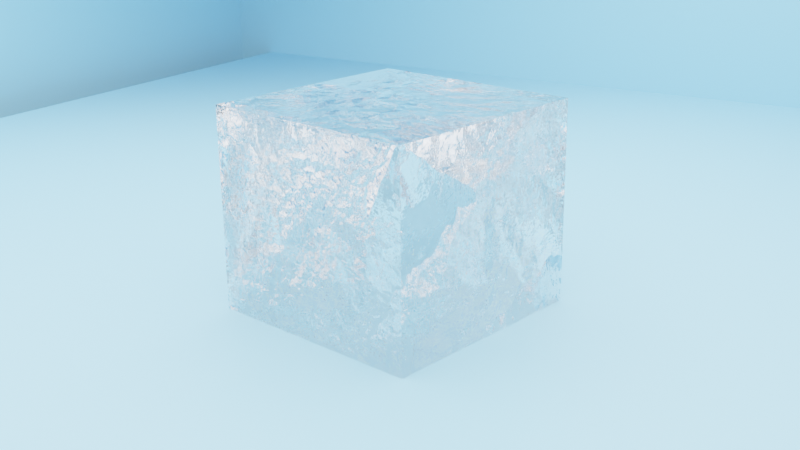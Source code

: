# Source: finishIce.blend  (saved by Blender 3.3.6; exported with 4.5.12 LTS)
import bpy
from mathutils import Matrix  # noqa: F401  (used for matrix-valued properties, if any)

bpy.ops.wm.read_factory_settings(use_empty=True)
scene = bpy.context.scene
scene.name = 'Scene'

# ---- collections
col_collection = bpy.data.collections.new('Collection'); scene.collection.children.link(col_collection)

# ---- materials (node trees are filled in below, after node groups)
mat_x = bpy.data.materials.new('冰块材质')
mat_x.alpha_threshold = 0.0
mat_x.roughness = 0.5
mat_x.line_color = (0.0, 0.0, 0.0, 1.0)
mat_x_1 = bpy.data.materials.new('材质')

# ---- material node trees
mat_x.use_nodes = True; mat_x.node_tree.nodes.clear()
_N = mat_x.node_tree.nodes; _L = mat_x.node_tree.links
n0 = _N.new('ShaderNodeMix'); n0.name = '混合'; n0.location = (68, 314)
n0.data_type = 'RGBA'
n1 = _N.new('ShaderNodeTexVoronoi'); n1.name = '沃罗诺伊纹理'; n1.location = (295, 322)
n1.feature = 'DISTANCE_TO_EDGE'
n2 = _N.new('ShaderNodeBump'); n2.name = '凹凸'; n2.location = (486, 327)
n2.inputs[1].default_value = 1.0
n2.inputs[2].default_value = 1.0
n3 = _N.new('ShaderNodeOutputMaterial'); n3.name = '材质输出'; n3.location = (875, 311)
n4 = _N.new('ShaderNodeBsdfGlass'); n4.name = '玻璃 BSDF'; n4.location = (662, 335)
n4.distribution = 'BECKMANN'
n4.inputs[2].default_value = 1.45
n5 = _N.new('ShaderNodeTexCoord'); n5.name = '纹理坐标'; n5.location = (-365, 329)
n6 = _N.new('ShaderNodeTexNoise'); n6.name = '噪波纹理'; n6.location = (-155, 323)
n6.inputs[3].default_value = 10.0
_L.new(n5.outputs[0], n6.inputs[0])
_L.new(n6.outputs[1], n0.inputs[6])
_L.new(n5.outputs[0], n0.inputs[7])
_L.new(n0.outputs[2], n1.inputs[2])
_L.new(n1.outputs[0], n2.inputs[3])
_L.new(n2.outputs[0], n4.inputs[3])
_L.new(n4.outputs[0], n3.inputs[0])
n3.is_active_output = True
mat_x_1.use_nodes = True; mat_x_1.node_tree.nodes.clear()
_N = mat_x_1.node_tree.nodes; _L = mat_x_1.node_tree.links
n0 = _N.new('ShaderNodeBsdfPrincipled'); n0.name = 'Principled BSDF'; n0.location = (10, 300)
n0.distribution = 'GGX'
n0.subsurface_method = 'RANDOM_WALK_SKIN'
n0.inputs[0].default_value = (0.3278, 0.7084, 1.0, 1.0)
n0.inputs[3].default_value = 1.45
n0.inputs[27].default_value = (0.0, 0.0, 0.0, 1.0)
n0.inputs[28].default_value = 1.0
n1 = _N.new('ShaderNodeOutputMaterial'); n1.name = 'Material Output'; n1.location = (300, 300)
_L.new(n0.outputs[0], n1.inputs[0])
n1.is_active_output = True

# ---- world
world_world = bpy.data.worlds.new('World'); scene.world = world_world
world_world.use_nodes = True; world_world.node_tree.nodes.clear()
_N = world_world.node_tree.nodes; _L = world_world.node_tree.links
n0 = _N.new('ShaderNodeOutputWorld'); n0.name = 'World Output'; n0.location = (300, 300)
n1 = _N.new('ShaderNodeBackground'); n1.name = 'Background'; n1.location = (10, 300)
n1.inputs[1].default_value = 0.0
n2 = _N.new('ShaderNodeTexEnvironment'); n2.name = '环境纹理'; n2.location = (-280, 270)
_L.new(n1.outputs[0], n0.inputs[0])
_L.new(n2.outputs[0], n1.inputs[0])
n0.is_active_output = True
world_world.color = (1.0, 1.0, 1.0)
world_world.use_sun_shadow = False
world_world.sun_shadow_jitter_overblur = 0.0

# ---- cameras
cam_camera = bpy.data.cameras.new('Camera')
cam_camera.clip_end = 100.0
cam_camera.ortho_scale = 7.314

# ---- lights
light_x = bpy.data.lights.new('面光', 'AREA')
light_x.transmission_factor = 0.0
light_x.energy = 7.854
light_x.shadow_soft_size = 0.7404
light_x.shadow_maximum_resolution = 0.006
light_x.use_absolute_resolution = True
light_x.size = 0.7404
light_x.size_y = 1.0

# ---- meshes
me_cube = bpy.data.meshes.new('Cube')
me_cube.from_pydata([(1.0, 1.0, 1.0), (1.0, 1.0, -1.0), (1.0, -1.0, 1.0), (1.0, -1.0, -1.0), (-1.0, 1.0, 1.0), (-1.0, 1.0, -1.0), (-1.0, -1.0, 1.0), (-1.0, -1.0, -1.0)], [], [(0, 4, 6, 2), (3, 2, 6, 7), (7, 6, 4, 5), (5, 1, 3, 7), (1, 0, 2, 3), (5, 4, 0, 1)])
_uv = me_cube.uv_layers.new(name='UVMap')
_uv.uv.foreach_set('vector', [0.625, 0.5, 0.875, 0.5, 0.875, 0.75, 0.625, 0.75, 0.375, 0.75, 0.625, 0.75, 0.625, 1.0, 0.375, 1.0, 0.375, 0.0, 0.625, 0.0, 0.625, 0.25, 0.375, 0.25, 0.125, 0.5, 0.375, 0.5, 0.375, 0.75, 0.125, 0.75, 0.375, 0.5, 0.625, 0.5, 0.625, 0.75, 0.375, 0.75, 0.375, 0.25, 0.625, 0.25, 0.625, 0.5, 0.375, 0.5])
me_cube.materials.append(mat_x)
me_cube.use_mirror_vertex_groups = False
me_cube.update()
me_x = bpy.data.meshes.new('平面')
me_x.from_pydata([(-1.0, -1.0, 0.0), (1.0, -1.0, 0.0), (-1.0, 1.0, 0.0), (1.0, 1.0, 0.0)], [], [(0, 1, 3, 2)])
_uv = me_x.uv_layers.new(name='UV 贴图')
_uv.uv.foreach_set('vector', [0.0, 0.0, 1.0, 0.0, 1.0, 1.0, 0.0, 1.0])
me_x.materials.append(mat_x_1)
me_x.update()
me_001 = bpy.data.meshes.new('平面.001')
me_001.from_pydata([(-1.0, -1.0, 0.0), (1.0, -1.0, 0.0), (-1.0, 1.0, 0.0), (1.0, 1.0, 0.0)], [], [(0, 1, 3, 2)])
_uv = me_001.uv_layers.new(name='UV 贴图')
_uv.uv.foreach_set('vector', [0.0, 0.0, 1.0, 0.0, 1.0, 1.0, 0.0, 1.0])
me_001.materials.append(mat_x_1)
me_001.update()
me_002 = bpy.data.meshes.new('平面.002')
me_002.from_pydata([(-1.0, -1.0, 0.0), (1.0, -1.0, 0.0), (-1.0, 1.0, 0.0), (1.0, 1.0, 0.0)], [], [(0, 1, 3, 2)])
_uv = me_002.uv_layers.new(name='UV 贴图')
_uv.uv.foreach_set('vector', [0.0, 0.0, 1.0, 0.0, 1.0, 1.0, 0.0, 1.0])
me_002.materials.append(mat_x_1)
me_002.update()
me_004 = bpy.data.meshes.new('平面.004')
me_004.from_pydata([(-1.0, -1.0, 0.0), (1.0, -1.0, 0.0), (-1.0, 1.0, 0.0), (1.0, 1.0, 0.0)], [], [(0, 1, 3, 2)])
_uv = me_004.uv_layers.new(name='UV 贴图')
_uv.uv.foreach_set('vector', [0.0, 0.0, 1.0, 0.0, 1.0, 1.0, 0.0, 1.0])
me_004.materials.append(mat_x_1)
me_004.update()

# ---- objects
ob_cube = bpy.data.objects.new('Cube', me_cube)
ob_camera = bpy.data.objects.new('Camera', cam_camera)
ob_x = bpy.data.objects.new('面光', light_x)
ob_x_1 = bpy.data.objects.new('平面', me_x)
ob_001 = bpy.data.objects.new('平面.001', me_001)
ob_002 = bpy.data.objects.new('平面.002', me_002)
ob_004 = bpy.data.objects.new('平面.004', me_004)

# ---- transforms, parenting, visibility, modifiers, constraints
ob_cube.location = (0.08772, 0.05338, 0.03742)
ob_cube.rotation_euler = (0.0, -0.0, -1.756)
ob_cube.scale = (0.04916, 0.04916, 0.04916)
ob_cube.lock_rotations_4d = False
ob_cube.empty_display_type = 'ARROWS'
ob_cube.lineart.crease_threshold = 0.0
ob_camera.location = (0.4499, 0.2861, 0.1809)
ob_camera.rotation_euler = (1.244, 0.01083, 2.133)
ob_camera.lock_rotations_4d = False
ob_camera.empty_display_type = 'ARROWS'
ob_camera.color = (0.0, 0.0, 0.0, 0.0)
ob_camera.display_type = 'WIRE'
ob_camera.lineart.crease_threshold = 0.0
ob_x.location = (0.121, 0.05446, 0.235)
ob_x.rotation_euler = (3.194, 0.02568, 5.376)
ob_x.scale = (-1.093, -1.093, -1.093)
ob_x_1.location = (0.7053, 0.7516, 0.0)
ob_x_1.scale = (1.128, 1.128, 1.128)
_m = ob_x_1.modifiers.new('倒角', 'BEVEL')
ob_001.location = (0.9054, -0.4112, 0.3659)
ob_001.rotation_euler = (1.571, -0.0, 0.0)
ob_001.scale = (1.281, 1.281, 1.281)
ob_002.location = (-0.369, 0.4196, 0.3461)
ob_002.rotation_euler = (1.571, -0.0, 1.571)
ob_002.scale = (1.089, 1.089, 1.089)
ob_004.location = (0.4059, 1.456, 0.4486)
ob_004.rotation_euler = (1.571, -0.0, 0.0)
ob_004.scale = (1.281, 1.281, 1.281)

# ---- collection membership
col_collection.objects.link(ob_cube)
col_collection.objects.link(ob_camera)
col_collection.objects.link(ob_x)
col_collection.objects.link(ob_x_1)
col_collection.objects.link(ob_001)
col_collection.objects.link(ob_002)
col_collection.objects.link(ob_004)

# ---- scene / render settings (as saved in the file)
scene.camera = ob_camera
scene.frame_start = 1; scene.frame_end = 250; scene.frame_set(1)
scene.render.engine = 'CYCLES'
scene.cycles.samples = 64
scene.cycles.sampling_pattern = 'TABULATED_SOBOL'
scene.cycles.use_light_tree = False
scene.view_settings.view_transform = 'Filmic'
bpy.context.view_layer.update()
